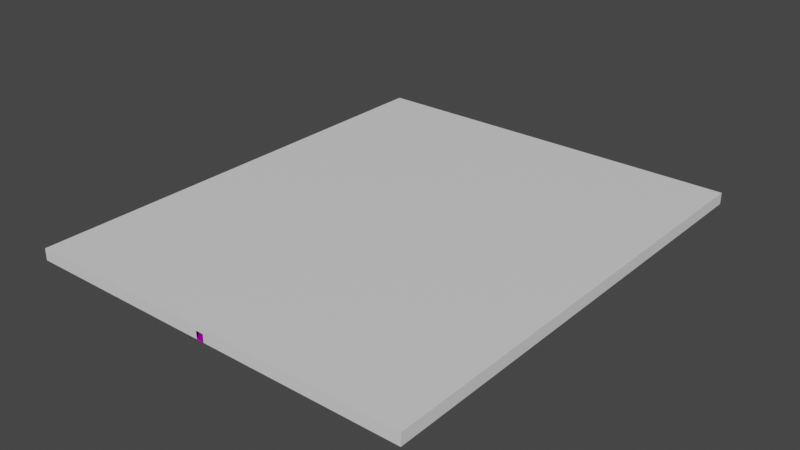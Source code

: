 # Source: Library.blend  (saved by Blender 3.5.10; exported with 4.5.12 LTS)
import bpy
from mathutils import Matrix  # noqa: F401  (used for matrix-valued properties, if any)

bpy.ops.wm.read_factory_settings(use_empty=True)
scene = bpy.context.scene
scene.name = 'Scene'

# ---- collections
col_collection = bpy.data.collections.new('Collection'); scene.collection.children.link(col_collection)

# ---- images (referenced by path relative to the original .blend; pixels are not part of the script)
import os
ASSET_DIR = os.environ.get("B2B_ASSET_DIR", "")  # directory of the original .blend (textures are referenced by path, not embedded)
HERE = os.path.dirname(os.path.abspath(__file__))  # packed textures are extracted next to this script under _unpacked/

def load_image(name, relpath, width, height, colorspace="sRGB"):
    """Load a texture the original file referenced (path relative to the .blend, or extracted next to this script)."""
    p = next((c for c in (os.path.join(HERE, relpath), os.path.join(ASSET_DIR, relpath)) if relpath and os.path.exists(c)), "")
    if p:
        img = bpy.data.images.load(p, check_existing=True)
        img.name = name
    else:  # same state as the original file: an image datablock whose file is absent (Cycles renders it pink)
        img = bpy.data.images.new(name, width, height)
        img.source = "FILE"
        img.filepath = "//" + (relpath or name)
    img.colorspace_settings.name = colorspace
    return img
img_laminate_floor_02_diff_1k_jpg = load_image('laminate_floor_02_diff_1k.jpg', 'laminate_floor_02_diff_1k.jpg', 1024, 1024, 'sRGB')
img_laminate_floor_02_rough_1k_exr = load_image('laminate_floor_02_rough_1k.exr', 'laminate_floor_02_rough_1k.exr', 1024, 1024, 'Non-Color')
img_laminate_floor_02_nor_gl_1k_exr = load_image('laminate_floor_02_nor_gl_1k.exr', 'laminate_floor_02_nor_gl_1k.exr', 1024, 1024, 'Non-Color')

# ---- materials (node trees are filled in below, after node groups)
mat_woodenfloor = bpy.data.materials.new('WoodenFloor')
mat_woodenfloor.alpha_threshold = 0.0
mat_woodenfloor.use_transparent_shadow = False
mat_woodenfloor.roughness = 0.5
mat_woodenfloor.line_color = (0.0, 0.0, 0.0, 1.0)
mat_walls = bpy.data.materials.new('Walls')
mat_walls.use_transparent_shadow = False

# ---- material node trees
mat_woodenfloor.use_nodes = True; mat_woodenfloor.node_tree.nodes.clear()
_N = mat_woodenfloor.node_tree.nodes; _L = mat_woodenfloor.node_tree.links
n0 = _N.new('ShaderNodeOutputMaterial'); n0.name = 'Material Output'; n0.location = (300, 300)
n1 = _N.new('ShaderNodeBsdfPrincipled'); n1.name = 'Principled BSDF'; n1.location = (10, 300)
n1.distribution = 'GGX'
n1.subsurface_method = 'RANDOM_WALK_SKIN'
n1.inputs[3].default_value = 1.45
n1.inputs[27].default_value = (0.0, 0.0, 0.0, 1.0)
n1.inputs[28].default_value = 1.0
n2 = _N.new('ShaderNodeTexImage'); n2.name = 'Image Texture'; n2.location = (88, -30)
n2.label = 'Base Color'
n2.image = img_laminate_floor_02_diff_1k_jpg
n3 = _N.new('ShaderNodeTexImage'); n3.name = 'Image Texture.001'; n3.location = (88, -310)
n3.label = 'Roughness'
n3.image = img_laminate_floor_02_rough_1k_exr
n4 = _N.new('ShaderNodeTexImage'); n4.name = 'Image Texture.002'; n4.location = (88, -590)
n4.label = 'Normal'
n4.image = img_laminate_floor_02_nor_gl_1k_exr
n5 = _N.new('ShaderNodeNormalMap'); n5.name = 'Normal Map'; n5.location = (-240, -60)
n6 = _N.new('ShaderNodeMapping'); n6.name = 'Mapping'; n6.location = (230, -30)
n7 = _N.new('NodeReroute'); n7.name = 'Reroute'; n7.location = (38, -485)
n7.width = 16
n7.socket_idname = 'NodeSocketVector'
n8 = _N.new('ShaderNodeTexCoord'); n8.name = 'Texture Coordinate'; n8.location = (30, -30)
n9 = _N.new('NodeFrame'); n9.name = 'Frame'; n9.location = (-1270, 330)
n9.label = 'Mapping'
n9.width = 400
n10 = _N.new('NodeFrame'); n10.name = 'Frame.001'; n10.location = (-628, 530)
n10.label = 'Textures'
n10.width = 358
n2.parent = n10
n3.parent = n10
n4.parent = n10
n6.parent = n9
n7.parent = n10
n8.parent = n9
_L.new(n1.outputs[0], n0.inputs[0])
_L.new(n2.outputs[0], n1.inputs[0])
_L.new(n3.outputs[0], n1.inputs[2])
_L.new(n4.outputs[0], n5.inputs[1])
_L.new(n5.outputs[0], n1.inputs[5])
_L.new(n7.outputs[0], n2.inputs[0])
_L.new(n7.outputs[0], n3.inputs[0])
_L.new(n7.outputs[0], n4.inputs[0])
_L.new(n6.outputs[0], n7.inputs[0])
_L.new(n8.outputs[2], n6.inputs[0])
n0.is_active_output = True
mat_walls.use_nodes = True; mat_walls.node_tree.nodes.clear()
_N = mat_walls.node_tree.nodes; _L = mat_walls.node_tree.links
n0 = _N.new('ShaderNodeBsdfPrincipled'); n0.name = 'Principled BSDF'; n0.location = (10, 300)
n0.distribution = 'GGX'
n0.subsurface_method = 'RANDOM_WALK_SKIN'
n0.inputs[3].default_value = 1.45
n0.inputs[27].default_value = (0.0, 0.0, 0.0, 1.0)
n0.inputs[28].default_value = 1.0
n1 = _N.new('ShaderNodeOutputMaterial'); n1.name = 'Material Output'; n1.location = (300, 300)
_L.new(n0.outputs[0], n1.inputs[0])
n1.is_active_output = True

# ---- world
world_world = bpy.data.worlds.new('World'); scene.world = world_world
world_world.use_nodes = True; world_world.node_tree.nodes.clear()
_N = world_world.node_tree.nodes; _L = world_world.node_tree.links
n0 = _N.new('ShaderNodeOutputWorld'); n0.name = 'World Output'; n0.location = (300, 300)
n1 = _N.new('ShaderNodeBackground'); n1.name = 'Background'; n1.location = (10, 300)
n1.inputs[0].default_value = (0.05088, 0.05088, 0.05088, 1.0)
_L.new(n1.outputs[0], n0.inputs[0])
n0.is_active_output = True
world_world.color = (0.05088, 0.05088, 0.05088)
world_world.use_sun_shadow = False
world_world.sun_shadow_jitter_overblur = 0.0

# ---- meshes
me_plane = bpy.data.meshes.new('Plane')
me_plane.from_pydata([(-1.0, -1.0, 0.0), (1.0, -1.0, 0.0), (-1.0, 1.0, 0.0), (1.0, 1.0, 0.0), (-51.0, -1.0, 0.0), (-51.0, 1.0, 0.0), (51.0, -1.0, 0.0), (51.0, 1.0, 0.0), (-1.0, 121.0, 0.0), (1.0, 121.0, 0.0), (-51.0, 121.0, 0.0), (51.0, 121.0, 0.0), (1.0, 1.0, 3.0), (1.0, 121.0, 3.0), (51.0, 121.0, 3.0), (51.0, 1.0, 3.0), (-51.0, 1.0, 3.0), (-51.0, 121.0, 3.0), (-1.0, 121.0, 3.0), (-1.0, 1.0, 3.0), (51.0, 121.0, 2.0), (-51.0, 121.0, 2.0), (-1.0, 121.0, 2.0), (1.0, 121.0, 2.0), (51.0, 1.0, 2.0), (51.0, -1.0, 2.0), (-51.0, -1.0, 2.0), (-51.0, 1.0, 2.0), (1.0, -1.0, 2.0), (-1.0, -1.0, 2.0), (1.0, -1.0, 3.0), (51.0, -1.0, 3.0), (-51.0, -1.0, 3.0), (-1.0, -1.0, 3.0)], [], [(0, 1, 3, 2), (0, 2, 5, 4), (3, 1, 6, 7), (3, 7, 11, 9), (5, 2, 8, 10), (2, 3, 9, 8), (12, 15, 31, 30), (12, 13, 14, 15), (16, 17, 18, 19), (19, 18, 13, 12), (5, 27, 26, 4), (7, 24, 20, 11), (6, 25, 24, 7), (9, 23, 22, 8), (1, 28, 25, 6), (11, 20, 23, 9), (4, 26, 29, 0), (10, 21, 27, 5), (8, 22, 21, 10), (28, 30, 31, 25), (23, 13, 18, 22), (25, 31, 15, 24), (24, 15, 14, 20), (27, 16, 32, 26), (22, 18, 17, 21), (33, 32, 16, 19), (33, 19, 12, 30), (20, 14, 13, 23), (26, 32, 33, 29), (21, 17, 16, 27), (29, 33, 30, 28)])
me_plane.polygons.foreach_set('material_index', [0, 0, 0, 0, 0, 0, 1, 1, 1, 1, 1, 1, 1, 1, 1, 1, 1, 1, 1, 1, 1, 1, 1, 1, 1, 1, 1, 1, 1, 1, 1])
_uv = me_plane.uv_layers.new(name='UVMap')
_uv.uv.foreach_set('vector', [1.0, 1.264e-07, 1.0, 1.0, 0.0, 1.0, 4.215e-08, 0.0, -30.0, 31.0, -29.0, 31.0, -29.0, 56.0, -30.0, 56.0, -29.0, 30.0, -30.0, 30.0, -30.0, 5.0, -29.0, 5.0, -29.0, 30.0, -29.0, 5.0, 31.0, 5.0, 31.0, 30.0, -29.0, 56.0, -29.0, 31.0, 31.0, 31.0, 31.0, 56.0, -29.0, 31.0, -29.0, 30.0, 31.0, 30.0, 31.0, 31.0, -14.75, 0.75, -14.75, 13.25, -14.25, 13.25, -14.25, 0.75, -14.75, 0.75, -44.75, 0.75, -44.75, 13.25, -14.75, 13.25, -14.75, -12.25, -44.75, -12.25, -44.75, 0.25, -14.75, 0.25, -14.75, 0.25, -44.75, 0.25, -44.75, 0.75, -14.75, 0.75, -14.75, -13.0, -14.75, -12.5, -14.25, -12.5, -14.25, -13.0, -14.75, 14.0, -14.75, 13.5, -44.75, 13.5, -44.75, 14.0, -14.25, 14.0, -14.25, 13.5, -14.75, 13.5, -14.75, 14.0, -29.25, 16.5, -29.25, 16.0, -29.75, 16.0, -29.75, 16.5, -29.25, -15.5, -29.25, -15.0, -16.75, -15.0, -16.75, -15.5, -16.75, 16.5, -16.75, 16.0, -29.25, 16.0, -29.25, 16.5, -42.25, -15.5, -42.25, -15.0, -29.75, -15.0, -29.75, -15.5, -44.75, -13.0, -44.75, -12.5, -14.75, -12.5, -14.75, -13.0, -29.75, 16.5, -29.75, 16.0, -42.25, 16.0, -42.25, 16.5, -29.25, -15.0, -29.25, -14.75, -16.75, -14.75, -16.75, -15.0, -29.25, 16.0, -29.25, 15.75, -29.75, 15.75, -29.75, 16.0, -14.25, 13.5, -14.25, 13.25, -14.75, 13.25, -14.75, 13.5, -14.75, 13.5, -14.75, 13.25, -44.75, 13.25, -44.75, 13.5, -14.75, -12.5, -14.75, -12.25, -14.25, -12.25, -14.25, -12.5, -29.75, 16.0, -29.75, 15.75, -42.25, 15.75, -42.25, 16.0, -14.25, 0.25, -14.25, -12.25, -14.75, -12.25, -14.75, 0.25, -14.25, 0.25, -14.75, 0.25, -14.75, 0.75, -14.25, 0.75, -16.75, 16.0, -16.75, 15.75, -29.25, 15.75, -29.25, 16.0, -42.25, -15.0, -42.25, -14.75, -29.75, -14.75, -29.75, -15.0, -44.75, -12.5, -44.75, -12.25, -14.75, -12.25, -14.75, -12.5, -29.75, -15.0, -29.75, -14.75, -29.25, -14.75, -29.25, -15.0])
me_plane.materials.append(mat_woodenfloor)
me_plane.materials.append(mat_walls)
me_plane.update()

# ---- objects
ob_library = bpy.data.objects.new('Library', me_plane)

# ---- transforms, parenting, visibility, modifiers, constraints
ob_library.location = (0.0, 0.0, 0.0)

# ---- collection membership
col_collection.objects.link(ob_library)

# ---- scene / render settings (as saved in the file)
scene.frame_start = 1; scene.frame_end = 250; scene.frame_set(1)
scene.render.engine = 'BLENDER_EEVEE_NEXT'
scene.cycles.sampling_pattern = 'TABULATED_SOBOL'
scene.view_settings.view_transform = 'Filmic'
bpy.context.view_layer.update()

# ---- added for rendering (the .blend has no active camera and no usable light): camera, sun
cam_auto = bpy.data.cameras.new('AutoCamera')
cam_auto.lens = 50.0
cam_auto.sensor_width = 36.0
cam_auto.clip_end = 2582.6
ob_auto_camera = bpy.data.objects.new('AutoCamera', cam_auto)
scene.collection.objects.link(ob_auto_camera)
ob_auto_camera.location = (147.157, -116.589, 119.226)
ob_auto_camera.rotation_euler = (1.09748, -7.21219e-08, 0.694738)
scene.camera = ob_auto_camera
light_auto_sun = bpy.data.lights.new('AutoSun', 'SUN')
light_auto_sun.energy = 3.0
light_auto_sun.angle = 0.0523599
ob_auto_sun = bpy.data.objects.new('AutoSun', light_auto_sun)
scene.collection.objects.link(ob_auto_sun)
ob_auto_sun.rotation_euler = (0.872665, 0.174533, 0.523599)
bpy.context.view_layer.update()
